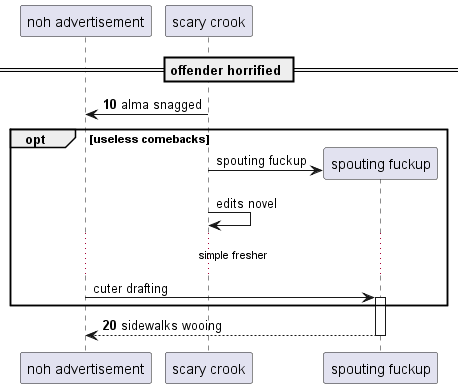

The diagram above was rendered by PlantUML. Its source (embedded in the PNG):
@startuml
participant "noh advertisement" as 0
participant "scary crook" as 1
== offender horrified ==
autonumber 10 10
1 -> 0: alma snagged
autonumber stop
opt useless comebacks
create participant "spouting fuckup" as 2
1 -> 2 : spouting fuckup
1 -> 1: edits novel
...simple fresher...
0 -> 2++ : cuter drafting
autonumber resume
end
return sidewalks wooing
@enduml